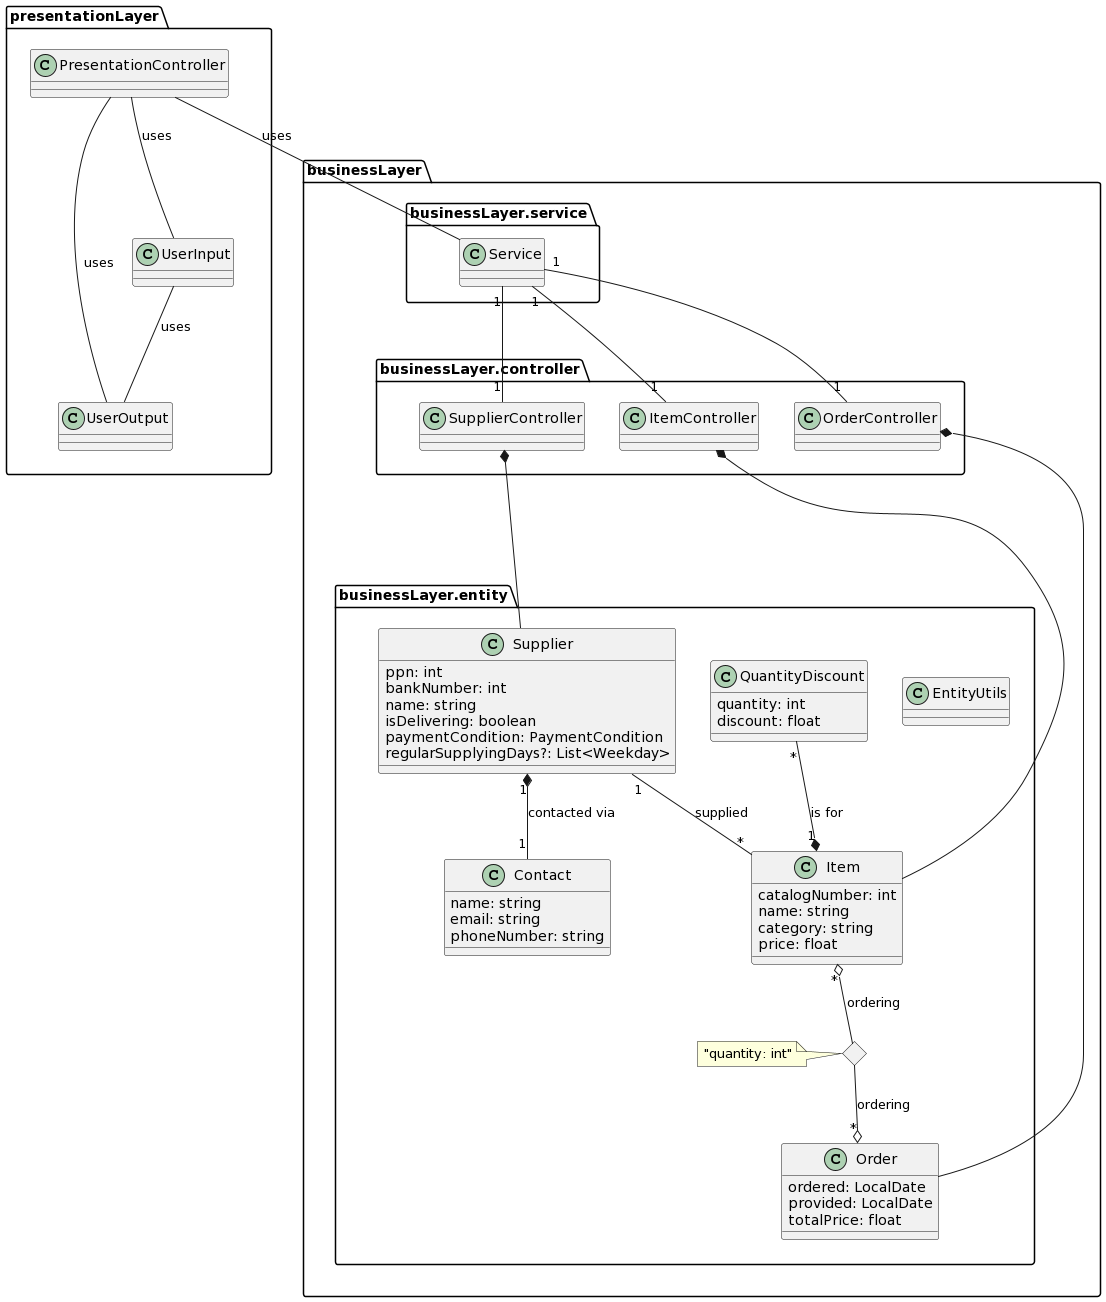

The diagram above was rendered by PlantUML. Its source (embedded in the PNG):
@startuml
package presentationLayer {
	PresentationController -- UserInput: uses
	PresentationController -- UserOutput: uses
	UserInput -- UserOutput: uses
}

package businessLayer {
	
	package businessLayer.entity as entity {
		
		class EntityUtils
		
		class Supplier {
			ppn: int
			bankNumber: int
			name: string
			isDelivering: boolean
			paymentCondition: PaymentCondition
			regularSupplyingDays?: List<Weekday>
		}
		
		class Contact {
			name: string
			email: string
			phoneNumber: string
		}
		
		class Order {
			ordered: LocalDate
			provided: LocalDate
			totalPrice: float
		}
		
		class Item {
			catalogNumber: int
			name: string
			category: string
			price: float
		}
		
		class QuantityDiscount {
			quantity: int
			discount: float
		}
		
		Supplier "1" *-- "1" Contact: "contacted via"
		
		QuantityDiscount "*" --* "1" Item: "is for"
		
		<>   item_order_link_node
		Item "*" o--  item_order_link_node: ordering
		item_order_link_node  --o "*" Order: ordering
		note left of item_order_link_node: "quantity: int"
		
		Supplier "1" -- "*" Item: supplied
	}
	
	package businessLayer.controller as ctrl {
		class SupplierController {
		
		}
		
		class OrderController {
		
		}
		
		class ItemController {
		
		}
		
		SupplierController *-- Supplier
		ItemController *-- Item
		OrderController *-- Order
	}
	
	package businessLayer.service {
		class Service
		
		Service "1" -- "1" SupplierController
		Service "1" -- "1" OrderController
		Service "1" -- "1" ItemController
	}
	
	ctrl --[hidden]-> entity
}

	PresentationController -- Service: uses
	Service -[hidden]-> presentationLayer
@enduml